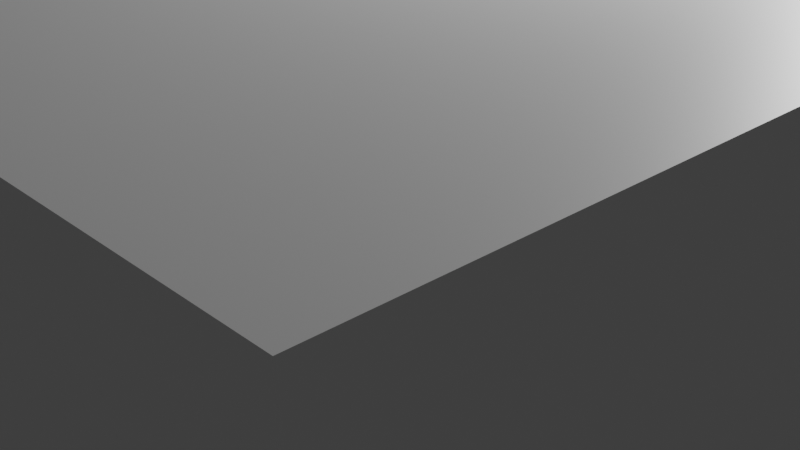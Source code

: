 # Source: Room1.blend  (saved by Blender 3.3.6; exported with 4.5.12 LTS)
import bpy
from mathutils import Matrix  # noqa: F401  (used for matrix-valued properties, if any)

bpy.ops.wm.read_factory_settings(use_empty=True)
scene = bpy.context.scene
scene.name = 'Scene'

# ---- collections
col_collection = bpy.data.collections.new('Collection'); scene.collection.children.link(col_collection)

# ---- materials (node trees are filled in below, after node groups)
mat_material_001 = bpy.data.materials.new('Material.001')
mat_material_001.use_transparent_shadow = False
mat_material_002 = bpy.data.materials.new('Material.002')
mat_material_002.use_transparent_shadow = False

# ---- material node trees
mat_material_001.use_nodes = True; mat_material_001.node_tree.nodes.clear()
_N = mat_material_001.node_tree.nodes; _L = mat_material_001.node_tree.links
n0 = _N.new('ShaderNodeBsdfPrincipled'); n0.name = 'Principled BSDF'; n0.location = (10, 300)
n0.distribution = 'GGX'
n0.subsurface_method = 'RANDOM_WALK_SKIN'
n0.inputs[3].default_value = 1.45
n0.inputs[27].default_value = (0.0, 0.0, 0.0, 1.0)
n0.inputs[28].default_value = 1.0
n1 = _N.new('ShaderNodeOutputMaterial'); n1.name = 'Material Output'; n1.location = (300, 300)
_L.new(n0.outputs[0], n1.inputs[0])
n1.is_active_output = True
mat_material_002.use_nodes = True; mat_material_002.node_tree.nodes.clear()
_N = mat_material_002.node_tree.nodes; _L = mat_material_002.node_tree.links
n0 = _N.new('ShaderNodeBsdfPrincipled'); n0.name = 'Principled BSDF'; n0.location = (10, 300)
n0.distribution = 'GGX'
n0.subsurface_method = 'RANDOM_WALK_SKIN'
n0.inputs[0].default_value = (0.8, 0.003841, 0.0, 1.0)
n0.inputs[3].default_value = 1.45
n0.inputs[27].default_value = (0.0, 0.0, 0.0, 1.0)
n0.inputs[28].default_value = 1.0
n1 = _N.new('ShaderNodeOutputMaterial'); n1.name = 'Material Output'; n1.location = (300, 300)
_L.new(n0.outputs[0], n1.inputs[0])
n1.is_active_output = True

# ---- world
world_world = bpy.data.worlds.new('World'); scene.world = world_world
world_world.use_nodes = True; world_world.node_tree.nodes.clear()
_N = world_world.node_tree.nodes; _L = world_world.node_tree.links
n0 = _N.new('ShaderNodeOutputWorld'); n0.name = 'World Output'; n0.location = (300, 300)
n1 = _N.new('ShaderNodeBackground'); n1.name = 'Background'; n1.location = (10, 300)
n1.inputs[0].default_value = (0.05088, 0.05088, 0.05088, 1.0)
_L.new(n1.outputs[0], n0.inputs[0])
n0.is_active_output = True
world_world.color = (0.05088, 0.05088, 0.05088)
world_world.use_sun_shadow = False
world_world.sun_shadow_jitter_overblur = 0.0

# ---- cameras
cam_camera = bpy.data.cameras.new('Camera')
cam_camera.clip_end = 100.0
cam_camera.ortho_scale = 7.314

# ---- lights
light_light = bpy.data.lights.new('Light', 'POINT')
light_light.transmission_factor = 0.0
light_light.energy = 1000.0
light_light.shadow_soft_size = 0.1
light_light.shadow_maximum_resolution = 0.006
light_light.use_absolute_resolution = True

# ---- meshes
me_cube_003 = bpy.data.meshes.new('Cube.003')
me_cube_003.from_pydata([(-1.0, -1.0, -0.6049), (-0.8915, -0.8915, -0.2185), (-1.0, -1.0, 3.746), (-0.8915, -0.8915, 2.645), (-1.0, 1.0, -0.6049), (-0.8915, 0.8915, -0.2185), (-1.0, 1.0, 3.746), (-0.8915, 0.8915, 2.645), (0.8915, -0.8915, -0.2185), (1.0, -1.0, -0.6049), (0.8915, -0.8915, 2.645), (1.0, -1.0, 3.746), (0.8915, 0.8915, -0.2185), (1.0, 1.0, -0.6049), (1.0, 1.0, 3.746), (0.8915, 0.8915, 2.645), (-1.0, -0.1713, 1.846), (-1.0, -0.1713, -0.1537), (-1.0, 0.1713, 1.846), (-1.0, 0.1713, -0.1537), (1.0, 0.1713, 1.846), (1.0, -0.1713, -0.1537), (1.0, -0.1713, 1.846), (1.0, 0.1713, -0.1537), (-0.1713, 1.0, 1.846), (-0.1713, 1.0, -0.1537), (0.1713, 1.0, 1.846), (0.1713, 1.0, -0.1537), (0.1713, -1.0, 1.846), (-0.1713, -1.0, -0.1537), (-0.1713, -1.0, 1.846), (0.1713, -1.0, -0.1537), (0.8915, 0.1713, -0.1537), (0.8915, 0.1713, 1.846), (-0.8915, 0.1713, -0.1537), (-0.8915, 0.1713, 1.846), (-0.8915, -0.1713, -0.1537), (-0.8915, -0.1713, 1.846), (0.8915, -0.1713, -0.1537), (0.8915, -0.1713, 1.846), (-0.1713, -0.8915, 1.846), (-0.1713, -0.8915, -0.1537), (-0.1713, 0.8915, -0.1537), (-0.1713, 0.8915, 1.846), (0.1713, 0.8915, 1.846), (0.1713, 0.8915, -0.1537), (0.1713, -0.8915, -0.1537), (0.1713, -0.8915, 1.846)], [], [(16, 17, 0, 2, 6, 4, 19, 18), (4, 0, 17, 19), (25, 4, 6, 14, 13, 27, 26, 24), (13, 4, 25, 27), (20, 23, 13, 14, 11, 9, 21, 22), (21, 9, 13, 23), (28, 31, 9, 11, 2, 0, 29, 30), (29, 0, 9, 31), (4, 13, 9, 0), (14, 6, 2, 11), (32, 23, 20, 33), (18, 19, 34, 35), (17, 16, 37, 36), (39, 22, 21, 38), (38, 21, 23, 32), (34, 19, 17, 36), (37, 16, 18, 35), (20, 22, 39, 33), (40, 30, 29, 41), (42, 25, 24, 43), (26, 27, 45, 44), (31, 28, 47, 46), (41, 29, 31, 46), (45, 27, 25, 42), (43, 24, 26, 44), (28, 30, 40, 47), (36, 1, 5, 34), (34, 5, 7, 3, 1, 36, 37, 35), (42, 5, 12, 45), (45, 12, 15, 7, 5, 42, 43, 44), (32, 12, 8, 38), (8, 10, 15, 12, 32, 33, 39, 38), (41, 1, 3, 10, 8, 46, 47, 40), (8, 1, 41, 46), (5, 1, 8, 12), (15, 10, 3, 7)])
me_cube_003.polygons.foreach_set('material_index', [0, 0, 0, 0, 0, 0, 0, 0, 0, 0, 0, 0, 0, 0, 0, 0, 0, 0, 0, 0, 0, 0, 0, 0, 0, 0, 0, 0, 0, 0, 0, 0, 0, 0, 2, 2])
_uv = me_cube_003.uv_layers.new(name='UVMap')
_uv.uv.foreach_set('vector', [0.5159, 0.1036, 0.4009, 0.1036, 0.375, 0.0, 0.625, 0.0, 0.625, 0.25, 0.375, 0.25, 0.4009, 0.1464, 0.5159, 0.1464, 0.375, 0.25, 0.375, 0.0, 0.4009, 0.1036, 0.4009, 0.1464, 0.4009, 0.3536, 0.375, 0.25, 0.625, 0.25, 0.625, 0.5, 0.375, 0.5, 0.4009, 0.3964, 0.5159, 0.3964, 0.5159, 0.3536, 0.375, 0.5, 0.375, 0.25, 0.4009, 0.3536, 0.4009, 0.3964, 0.5159, 0.6036, 0.4009, 0.6036, 0.375, 0.5, 0.625, 0.5, 0.625, 0.75, 0.375, 0.75, 0.4009, 0.6464, 0.5159, 0.6464, 0.4009, 0.6464, 0.375, 0.75, 0.375, 0.5, 0.4009, 0.6036, 0.5159, 0.8536, 0.4009, 0.8536, 0.375, 0.75, 0.625, 0.75, 0.625, 1.0, 0.375, 1.0, 0.4009, 0.8964, 0.5159, 0.8964, 0.4009, 0.8964, 0.375, 1.0, 0.375, 0.75, 0.4009, 0.8536, 0.125, 0.5, 0.375, 0.5, 0.375, 0.75, 0.125, 0.75, 0.625, 0.5, 0.875, 0.5, 0.875, 0.75, 0.625, 0.75, 0.375, 0.458, 0.375, 0.4681, 0.625, 0.4681, 0.625, 0.458, 0.625, 0.2819, 0.375, 0.2819, 0.375, 0.292, 0.625, 0.292, 0.375, 0.9681, 0.625, 0.9681, 0.625, 0.958, 0.375, 0.958, 0.625, 0.792, 0.625, 0.7819, 0.375, 0.7819, 0.375, 0.792, 0.333, 0.75, 0.3431, 0.75, 0.3431, 0.5, 0.333, 0.5, 0.167, 0.5, 0.1569, 0.5, 0.1569, 0.75, 0.167, 0.75, 0.833, 0.75, 0.8431, 0.75, 0.8431, 0.5, 0.833, 0.5, 0.6569, 0.5, 0.6569, 0.75, 0.667, 0.75, 0.667, 0.5, 0.625, 0.25, 0.625, 0.25, 0.375, 0.5, 0.375, 0.5, 0.375, 0.5, 0.375, 0.5, 0.625, 0.25, 0.625, 0.25, 0.625, 0.75, 0.375, 1.0, 0.375, 1.0, 0.625, 0.75, 0.375, 1.0, 0.625, 0.75, 0.625, 0.75, 0.375, 1.0, 0.167, 0.5, 0.1569, 0.5, 0.1569, 0.75, 0.167, 0.75, 0.333, 0.75, 0.3431, 0.75, 0.3431, 0.5, 0.333, 0.5, 0.667, 0.5, 0.6569, 0.5, 0.6569, 0.75, 0.667, 0.75, 0.8431, 0.75, 0.8431, 0.5, 0.833, 0.5, 0.833, 0.75, 0.3807, 0.101, 0.375, 0.0, 0.375, 0.25, 0.3807, 0.149, 0.3807, 0.149, 0.375, 0.25, 0.625, 0.25, 0.625, 0.0, 0.375, 0.0, 0.3807, 0.101, 0.5552, 0.101, 0.5552, 0.149, 0.3807, 0.351, 0.375, 0.25, 0.375, 0.5, 0.3807, 0.399, 0.3807, 0.399, 0.375, 0.5, 0.625, 0.5, 0.625, 0.25, 0.375, 0.25, 0.3807, 0.351, 0.5552, 0.351, 0.5552, 0.399, 0.3807, 0.601, 0.375, 0.5, 0.375, 0.75, 0.3807, 0.649, 0.375, 0.75, 0.625, 0.75, 0.625, 0.5, 0.375, 0.5, 0.3807, 0.601, 0.5552, 0.601, 0.5552, 0.649, 0.3807, 0.649, 0.3807, 0.899, 0.375, 1.0, 0.625, 1.0, 0.625, 0.75, 0.375, 0.75, 0.3807, 0.851, 0.5552, 0.851, 0.5552, 0.899, 0.375, 0.75, 0.375, 1.0, 0.3807, 0.899, 0.3807, 0.851, 0.125, 0.5, 0.125, 0.75, 0.375, 0.75, 0.375, 0.5, 0.625, 0.5, 0.625, 0.75, 0.875, 0.75, 0.875, 0.5])
me_cube_003.materials.append(mat_material_001)
me_cube_003.materials.append(None)
me_cube_003.materials.append(mat_material_002)
me_cube_003.update()

# ---- objects
ob_light = bpy.data.objects.new('Light', light_light)
ob_camera = bpy.data.objects.new('Camera', cam_camera)
ob_cube = bpy.data.objects.new('Cube', me_cube_003)

# ---- transforms, parenting, visibility, modifiers, constraints
ob_light.location = (4.076, 1.005, 5.904)
ob_light.rotation_euler = (0.6503, 0.05522, 1.866)
ob_light.lock_rotations_4d = False
ob_light.empty_display_type = 'ARROWS'
ob_light.color = (0.0, 0.0, 0.0, 0.0)
ob_light.lineart.crease_threshold = 0.0
ob_camera.location = (7.359, -6.926, 4.958)
ob_camera.rotation_euler = (1.109, 0.0, 0.8149)
ob_camera.lock_rotations_4d = False
ob_camera.empty_display_type = 'ARROWS'
ob_camera.color = (0.0, 0.0, 0.0, 0.0)
ob_camera.display_type = 'WIRE'
ob_camera.lineart.crease_threshold = 0.0
ob_cube.location = (0.0, 0.0, 0.0)
ob_cube.scale = (5.838, 5.838, 1.0)

# ---- collection membership
col_collection.objects.link(ob_light)
col_collection.objects.link(ob_camera)
col_collection.objects.link(ob_cube)

# ---- scene / render settings (as saved in the file)
scene.camera = ob_camera
scene.frame_start = 1; scene.frame_end = 250; scene.frame_set(1)
scene.render.engine = 'BLENDER_EEVEE_NEXT'
scene.cycles.sampling_pattern = 'TABULATED_SOBOL'
scene.cycles.use_light_tree = False
scene.view_settings.view_transform = 'Filmic'
bpy.context.view_layer.update()
